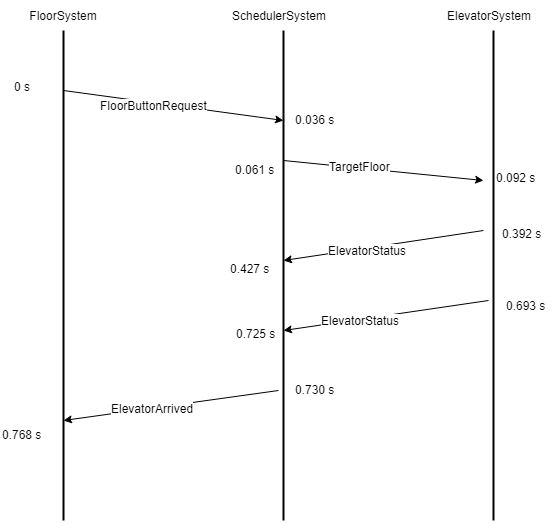

The diagram above was exported from draw.io. Its source (the exported page's mxGraphModel, read from the mxfile embedded in the PNG):
<mxGraphModel dx="645" dy="710" grid="1" gridSize="10" guides="1" tooltips="1" connect="1" arrows="1" fold="1" page="1" pageScale="1" pageWidth="850" pageHeight="1100" math="0" shadow="0">
  <root>
    <mxCell id="0" />
    <mxCell id="1" parent="0" />
    <mxCell id="EW5gmqC9JtYf0jf2fvkb-5" style="edgeStyle=orthogonalEdgeStyle;rounded=0;orthogonalLoop=1;jettySize=auto;html=1;endArrow=none;endFill=0;strokeColor=#000000;strokeWidth=2;" parent="1" source="EW5gmqC9JtYf0jf2fvkb-1" edge="1">
      <mxGeometry relative="1" as="geometry">
        <mxPoint x="90" y="620" as="targetPoint" />
        <Array as="points">
          <mxPoint x="90" y="290" />
        </Array>
      </mxGeometry>
    </mxCell>
    <mxCell id="EW5gmqC9JtYf0jf2fvkb-1" value="FloorSystem" style="text;html=1;strokeColor=none;fillColor=none;align=center;verticalAlign=middle;whiteSpace=wrap;rounded=0;" parent="1" vertex="1">
      <mxGeometry x="50" y="100" width="80" height="30" as="geometry" />
    </mxCell>
    <mxCell id="EW5gmqC9JtYf0jf2fvkb-2" value="SchedulerSystem" style="text;html=1;strokeColor=none;fillColor=none;align=center;verticalAlign=middle;whiteSpace=wrap;rounded=0;" parent="1" vertex="1">
      <mxGeometry x="235" y="100" width="140" height="30" as="geometry" />
    </mxCell>
    <mxCell id="EW5gmqC9JtYf0jf2fvkb-3" value="ElevatorSystem" style="text;html=1;strokeColor=none;fillColor=none;align=center;verticalAlign=middle;whiteSpace=wrap;rounded=0;" parent="1" vertex="1">
      <mxGeometry x="470" y="100" width="90" height="30" as="geometry" />
    </mxCell>
    <mxCell id="EW5gmqC9JtYf0jf2fvkb-6" style="edgeStyle=orthogonalEdgeStyle;rounded=0;orthogonalLoop=1;jettySize=auto;html=1;endArrow=none;endFill=0;strokeWidth=2;" parent="1" edge="1">
      <mxGeometry relative="1" as="geometry">
        <mxPoint x="310" y="620" as="targetPoint" />
        <mxPoint x="310" y="130" as="sourcePoint" />
        <Array as="points">
          <mxPoint x="310" y="290" />
        </Array>
      </mxGeometry>
    </mxCell>
    <mxCell id="EW5gmqC9JtYf0jf2fvkb-7" style="edgeStyle=orthogonalEdgeStyle;rounded=0;orthogonalLoop=1;jettySize=auto;html=1;endArrow=none;endFill=0;strokeWidth=2;" parent="1" edge="1">
      <mxGeometry relative="1" as="geometry">
        <mxPoint x="520" y="620" as="targetPoint" />
        <mxPoint x="520" y="130" as="sourcePoint" />
        <Array as="points">
          <mxPoint x="520" y="290" />
        </Array>
      </mxGeometry>
    </mxCell>
    <mxCell id="EW5gmqC9JtYf0jf2fvkb-8" value="" style="endArrow=classic;html=1;" parent="1" edge="1">
      <mxGeometry width="50" height="50" relative="1" as="geometry">
        <mxPoint x="90" y="190" as="sourcePoint" />
        <mxPoint x="310" y="220" as="targetPoint" />
      </mxGeometry>
    </mxCell>
    <mxCell id="EW5gmqC9JtYf0jf2fvkb-14" value="FloorButtonRequest" style="text;html=1;resizable=0;points=[];align=center;verticalAlign=middle;labelBackgroundColor=#ffffff;" parent="EW5gmqC9JtYf0jf2fvkb-8" vertex="1" connectable="0">
      <mxGeometry x="-0.1797" y="-2" relative="1" as="geometry">
        <mxPoint as="offset" />
      </mxGeometry>
    </mxCell>
    <mxCell id="EW5gmqC9JtYf0jf2fvkb-9" value="" style="endArrow=classic;html=1;" parent="1" edge="1">
      <mxGeometry width="50" height="50" relative="1" as="geometry">
        <mxPoint x="310" y="260" as="sourcePoint" />
        <mxPoint x="510" y="280" as="targetPoint" />
      </mxGeometry>
    </mxCell>
    <mxCell id="EW5gmqC9JtYf0jf2fvkb-15" value="TargetFloor" style="text;html=1;resizable=0;points=[];align=center;verticalAlign=middle;labelBackgroundColor=#ffffff;" parent="EW5gmqC9JtYf0jf2fvkb-9" vertex="1" connectable="0">
      <mxGeometry x="-0.2416" y="2" relative="1" as="geometry">
        <mxPoint as="offset" />
      </mxGeometry>
    </mxCell>
    <mxCell id="EW5gmqC9JtYf0jf2fvkb-11" value="" style="endArrow=classic;html=1;" parent="1" edge="1">
      <mxGeometry width="50" height="50" relative="1" as="geometry">
        <mxPoint x="510" y="330" as="sourcePoint" />
        <mxPoint x="310" y="360" as="targetPoint" />
      </mxGeometry>
    </mxCell>
    <mxCell id="EW5gmqC9JtYf0jf2fvkb-16" value="ElevatorStatus" style="text;html=1;resizable=0;points=[];align=center;verticalAlign=middle;labelBackgroundColor=#ffffff;" parent="EW5gmqC9JtYf0jf2fvkb-11" vertex="1" connectable="0">
      <mxGeometry x="0.1623" y="2" relative="1" as="geometry">
        <mxPoint as="offset" />
      </mxGeometry>
    </mxCell>
    <mxCell id="EW5gmqC9JtYf0jf2fvkb-12" value="" style="endArrow=classic;html=1;" parent="1" edge="1">
      <mxGeometry width="50" height="50" relative="1" as="geometry">
        <mxPoint x="515" y="400" as="sourcePoint" />
        <mxPoint x="310" y="430" as="targetPoint" />
      </mxGeometry>
    </mxCell>
    <mxCell id="EW5gmqC9JtYf0jf2fvkb-17" value="ElevatorStatus" style="text;html=1;resizable=0;points=[];align=center;verticalAlign=middle;labelBackgroundColor=#ffffff;" parent="EW5gmqC9JtYf0jf2fvkb-12" vertex="1" connectable="0">
      <mxGeometry x="0.2506" y="1" relative="1" as="geometry">
        <mxPoint as="offset" />
      </mxGeometry>
    </mxCell>
    <mxCell id="EW5gmqC9JtYf0jf2fvkb-13" value="" style="endArrow=classic;html=1;" parent="1" edge="1">
      <mxGeometry width="50" height="50" relative="1" as="geometry">
        <mxPoint x="305" y="490" as="sourcePoint" />
        <mxPoint x="90" y="520" as="targetPoint" />
      </mxGeometry>
    </mxCell>
    <mxCell id="EW5gmqC9JtYf0jf2fvkb-18" value="ElevatorArrived" style="text;html=1;resizable=0;points=[];align=center;verticalAlign=middle;labelBackgroundColor=#ffffff;" parent="EW5gmqC9JtYf0jf2fvkb-13" vertex="1" connectable="0">
      <mxGeometry x="0.1818" relative="1" as="geometry">
        <mxPoint as="offset" />
      </mxGeometry>
    </mxCell>
    <mxCell id="btstPkimb9oivF8-DHf8-1" value="0.036 s" style="text;html=1;resizable=0;points=[];autosize=1;align=left;verticalAlign=top;spacingTop=-4;" vertex="1" parent="1">
      <mxGeometry x="320" y="210" width="50" height="20" as="geometry" />
    </mxCell>
    <mxCell id="btstPkimb9oivF8-DHf8-2" value="0 s" style="text;html=1;resizable=0;points=[];autosize=1;align=left;verticalAlign=top;spacingTop=-4;" vertex="1" parent="1">
      <mxGeometry x="39" y="177" width="30" height="20" as="geometry" />
    </mxCell>
    <mxCell id="btstPkimb9oivF8-DHf8-3" value="0.061 s" style="text;html=1;resizable=0;points=[];autosize=1;align=left;verticalAlign=top;spacingTop=-4;" vertex="1" parent="1">
      <mxGeometry x="260" y="260" width="50" height="20" as="geometry" />
    </mxCell>
    <mxCell id="btstPkimb9oivF8-DHf8-4" value="0.092 s" style="text;html=1;resizable=0;points=[];autosize=1;align=left;verticalAlign=top;spacingTop=-4;" vertex="1" parent="1">
      <mxGeometry x="521" y="268" width="50" height="20" as="geometry" />
    </mxCell>
    <mxCell id="btstPkimb9oivF8-DHf8-5" value="0.392 s" style="text;html=1;resizable=0;points=[];autosize=1;align=left;verticalAlign=top;spacingTop=-4;" vertex="1" parent="1">
      <mxGeometry x="527" y="324" width="50" height="20" as="geometry" />
    </mxCell>
    <mxCell id="btstPkimb9oivF8-DHf8-6" value="0.427 s" style="text;html=1;resizable=0;points=[];autosize=1;align=left;verticalAlign=top;spacingTop=-4;" vertex="1" parent="1">
      <mxGeometry x="255" y="359" width="50" height="20" as="geometry" />
    </mxCell>
    <mxCell id="btstPkimb9oivF8-DHf8-7" value="0.693 s" style="text;html=1;resizable=0;points=[];autosize=1;align=left;verticalAlign=top;spacingTop=-4;" vertex="1" parent="1">
      <mxGeometry x="531" y="396" width="50" height="20" as="geometry" />
    </mxCell>
    <mxCell id="btstPkimb9oivF8-DHf8-8" value="0.725 s" style="text;html=1;resizable=0;points=[];autosize=1;align=left;verticalAlign=top;spacingTop=-4;" vertex="1" parent="1">
      <mxGeometry x="261" y="424" width="50" height="20" as="geometry" />
    </mxCell>
    <mxCell id="btstPkimb9oivF8-DHf8-9" value="0.730 s" style="text;html=1;resizable=0;points=[];autosize=1;align=left;verticalAlign=top;spacingTop=-4;" vertex="1" parent="1">
      <mxGeometry x="320" y="480" width="50" height="20" as="geometry" />
    </mxCell>
    <mxCell id="btstPkimb9oivF8-DHf8-10" value="0.768 s" style="text;html=1;resizable=0;points=[];autosize=1;align=left;verticalAlign=top;spacingTop=-4;" vertex="1" parent="1">
      <mxGeometry x="27" y="525" width="50" height="20" as="geometry" />
    </mxCell>
  </root>
</mxGraphModel>